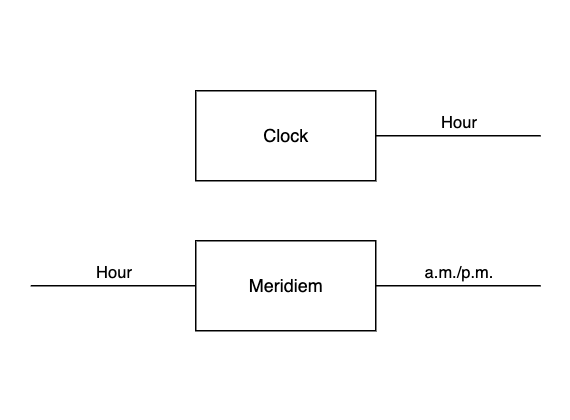

The diagram above was exported from draw.io. Its source (the exported page's mxGraphModel, read from the mxfile embedded in the PNG):
<mxGraphModel dx="864" dy="947" grid="1" gridSize="10" guides="1" tooltips="1" connect="1" arrows="1" fold="1" page="1" pageScale="1" pageWidth="850" pageHeight="1100" math="0" shadow="0">
  <root>
    <mxCell id="0" />
    <mxCell id="1" parent="0" />
    <mxCell id="NkgDHSGSkPJ8LmDH-r5q-5" value="Hour" style="edgeStyle=orthogonalEdgeStyle;rounded=0;orthogonalLoop=1;jettySize=auto;html=1;exitX=1;exitY=0.5;exitDx=0;exitDy=0;endArrow=none;endFill=0;labelPosition=center;verticalLabelPosition=top;align=center;verticalAlign=bottom;" parent="1" source="NkgDHSGSkPJ8LmDH-r5q-1" edge="1">
      <mxGeometry relative="1" as="geometry">
        <mxPoint x="600" y="490" as="targetPoint" />
      </mxGeometry>
    </mxCell>
    <mxCell id="NkgDHSGSkPJ8LmDH-r5q-1" value="Clock" style="rounded=0;whiteSpace=wrap;html=1;" parent="1" vertex="1">
      <mxGeometry x="370" y="460" width="120" height="60" as="geometry" />
    </mxCell>
    <mxCell id="NkgDHSGSkPJ8LmDH-r5q-8" value="" style="swimlane;startSize=0;strokeColor=none;" parent="1" vertex="1">
      <mxGeometry x="240" y="400" width="380" height="280" as="geometry" />
    </mxCell>
    <mxCell id="NkgDHSGSkPJ8LmDH-r5q-17" value="Hour" style="edgeStyle=orthogonalEdgeStyle;rounded=0;orthogonalLoop=1;jettySize=auto;html=1;exitX=0;exitY=0.5;exitDx=0;exitDy=0;endArrow=none;endFill=0;labelPosition=center;verticalLabelPosition=top;align=center;verticalAlign=bottom;" parent="NkgDHSGSkPJ8LmDH-r5q-8" source="NkgDHSGSkPJ8LmDH-r5q-19" edge="1">
      <mxGeometry relative="1" as="geometry">
        <mxPoint x="20" y="190" as="targetPoint" />
      </mxGeometry>
    </mxCell>
    <mxCell id="NkgDHSGSkPJ8LmDH-r5q-18" value="a.m./p.m." style="edgeStyle=orthogonalEdgeStyle;rounded=0;orthogonalLoop=1;jettySize=auto;html=1;exitX=1;exitY=0.5;exitDx=0;exitDy=0;endArrow=none;endFill=0;labelPosition=center;verticalLabelPosition=top;align=center;verticalAlign=bottom;" parent="NkgDHSGSkPJ8LmDH-r5q-8" source="NkgDHSGSkPJ8LmDH-r5q-19" edge="1">
      <mxGeometry relative="1" as="geometry">
        <mxPoint x="360" y="190" as="targetPoint" />
      </mxGeometry>
    </mxCell>
    <mxCell id="NkgDHSGSkPJ8LmDH-r5q-19" value="Meridiem" style="rounded=0;whiteSpace=wrap;html=1;" parent="NkgDHSGSkPJ8LmDH-r5q-8" vertex="1">
      <mxGeometry x="130" y="160" width="120" height="60" as="geometry" />
    </mxCell>
  </root>
</mxGraphModel>